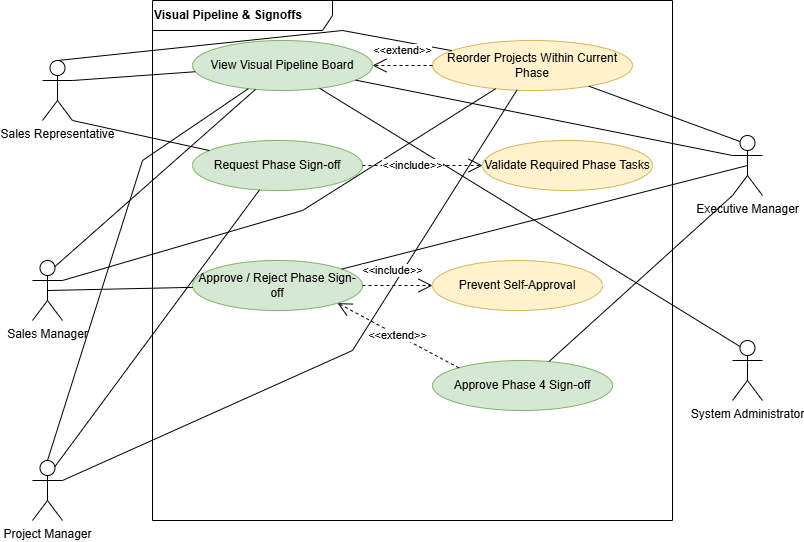

The diagram above was exported from draw.io. Its source (the exported page's mxGraphModel, read from the mxfile embedded in the PNG):
<mxGraphModel dx="732" dy="1662" grid="1" gridSize="10" guides="1" tooltips="1" connect="1" arrows="1" fold="1" page="1" pageScale="1" pageWidth="850" pageHeight="1100" math="0" shadow="0">
  <root>
    <mxCell id="0" />
    <mxCell id="1" parent="0" />
    <mxCell id="2" parent="1" style="shape=umlFrame;whiteSpace=wrap;html=1;width=180;height=30;align=left;" value="&lt;b&gt;Visual Pipeline &amp; Signoffs&lt;/b&gt;" vertex="1">
      <mxGeometry height="520" width="520" x="160" y="-1050" as="geometry" />
    </mxCell>
    <mxCell id="3" parent="1" style="shape=umlActor;verticalLabelPosition=bottom;verticalAlign=top;html=1;outlineConnect=0;" value="Sales Representative" vertex="1">
      <mxGeometry height="60" width="30" x="50" y="-990" as="geometry" />
    </mxCell>
    <mxCell id="4" parent="1" style="shape=umlActor;verticalLabelPosition=bottom;verticalAlign=top;html=1;outlineConnect=0;" value="Sales Manager" vertex="1">
      <mxGeometry height="60" width="30" x="40" y="-790" as="geometry" />
    </mxCell>
    <mxCell id="5" parent="1" style="shape=umlActor;verticalLabelPosition=bottom;verticalAlign=top;html=1;outlineConnect=0;" value="Executive Manager" vertex="1">
      <mxGeometry height="60" width="30" x="740" y="-915" as="geometry" />
    </mxCell>
    <mxCell id="6" parent="1" style="shape=umlActor;verticalLabelPosition=bottom;verticalAlign=top;html=1;outlineConnect=0;" value="Project Manager" vertex="1">
      <mxGeometry height="60" width="30" x="40" y="-590" as="geometry" />
    </mxCell>
    <mxCell id="7" parent="1" style="shape=umlActor;verticalLabelPosition=bottom;verticalAlign=top;html=1;outlineConnect=0;" value="System Administrator" vertex="1">
      <mxGeometry height="60" width="30" x="740" y="-710" as="geometry" />
    </mxCell>
    <mxCell id="8" parent="1" style="ellipse;whiteSpace=wrap;html=1;fillColor=#d5e8d4;strokeColor=#82b366;" value="View Visual Pipeline Board" vertex="1">
      <mxGeometry height="50" width="180" x="200" y="-1010" as="geometry" />
    </mxCell>
    <mxCell id="9" parent="1" style="ellipse;whiteSpace=wrap;html=1;fillColor=#fff2cc;strokeColor=#d6b656;" value="Reorder Projects Within Current Phase" vertex="1">
      <mxGeometry height="50" width="200" x="440" y="-1010" as="geometry" />
    </mxCell>
    <mxCell id="10" parent="1" style="ellipse;whiteSpace=wrap;html=1;fillColor=#d5e8d4;strokeColor=#82b366;" value="Request Phase Sign-off" vertex="1">
      <mxGeometry height="50" width="170" x="200" y="-910" as="geometry" />
    </mxCell>
    <mxCell id="11" parent="1" style="ellipse;whiteSpace=wrap;html=1;fillColor=#d5e8d4;strokeColor=#82b366;" value="Approve / Reject Phase Sign-off" vertex="1">
      <mxGeometry height="50" width="170" x="200" y="-790" as="geometry" />
    </mxCell>
    <mxCell id="12" parent="1" style="ellipse;whiteSpace=wrap;html=1;fillColor=#fff2cc;strokeColor=#d6b656;" value="Prevent Self-Approval" vertex="1">
      <mxGeometry height="50" width="170" x="440" y="-790" as="geometry" />
    </mxCell>
    <mxCell id="13" parent="1" style="ellipse;whiteSpace=wrap;html=1;fillColor=#d5e8d4;strokeColor=#82b366;" value="Approve Phase 4 Sign-off" vertex="1">
      <mxGeometry height="50" width="180" x="440" y="-690" as="geometry" />
    </mxCell>
    <mxCell id="14" edge="1" parent="1" source="3" style="endArrow=none;html=1;rounded=0;exitX=1;exitY=0.3333333333333333;exitDx=0;exitDy=0;exitPerimeter=0;" target="8">
      <mxGeometry relative="1" as="geometry" />
    </mxCell>
    <mxCell id="15" edge="1" parent="1" source="3" style="endArrow=none;html=1;rounded=0;exitX=0.5;exitY=0;exitDx=0;exitDy=0;exitPerimeter=0;" target="9">
      <mxGeometry relative="1" as="geometry">
        <Array as="points">
          <mxPoint x="350" y="-1020" />
        </Array>
      </mxGeometry>
    </mxCell>
    <mxCell id="16" edge="1" parent="1" source="3" style="endArrow=none;html=1;rounded=0;exitX=1;exitY=1;exitDx=0;exitDy=0;exitPerimeter=0;" target="10">
      <mxGeometry relative="1" as="geometry" />
    </mxCell>
    <mxCell id="17" edge="1" parent="1" source="4" style="endArrow=none;html=1;rounded=0;exitX=0.75;exitY=0.1;exitDx=0;exitDy=0;exitPerimeter=0;" target="8">
      <mxGeometry relative="1" as="geometry" />
    </mxCell>
    <mxCell id="18" edge="1" parent="1" source="4" style="endArrow=none;html=1;rounded=0;exitX=1;exitY=0.3333333333333333;exitDx=0;exitDy=0;exitPerimeter=0;" target="9">
      <mxGeometry relative="1" as="geometry">
        <Array as="points">
          <mxPoint x="310" y="-840" />
        </Array>
      </mxGeometry>
    </mxCell>
    <mxCell id="19" edge="1" parent="1" source="4" style="endArrow=none;html=1;rounded=0;exitX=0.5;exitY=0.5;exitDx=0;exitDy=0;exitPerimeter=0;" target="11">
      <mxGeometry relative="1" as="geometry" />
    </mxCell>
    <mxCell id="20" edge="1" parent="1" source="5" style="endArrow=none;html=1;rounded=0;exitX=0;exitY=0.3333333333333333;exitDx=0;exitDy=0;exitPerimeter=0;" target="8">
      <mxGeometry relative="1" as="geometry" />
    </mxCell>
    <mxCell id="21" edge="1" parent="1" source="5" style="endArrow=none;html=1;rounded=0;exitX=0.25;exitY=0.1;exitDx=0;exitDy=0;exitPerimeter=0;" target="9">
      <mxGeometry relative="1" as="geometry" />
    </mxCell>
    <mxCell id="22" edge="1" parent="1" source="5" style="endArrow=none;html=1;rounded=0;exitX=0.5;exitY=0.5;exitDx=0;exitDy=0;exitPerimeter=0;" target="11">
      <mxGeometry relative="1" as="geometry" />
    </mxCell>
    <mxCell id="23" edge="1" parent="1" source="5" style="endArrow=none;html=1;rounded=0;exitX=0;exitY=1;exitDx=0;exitDy=0;exitPerimeter=0;" target="13">
      <mxGeometry relative="1" as="geometry" />
    </mxCell>
    <mxCell id="24" edge="1" parent="1" source="6" style="endArrow=none;html=1;rounded=0;exitX=0.5;exitY=0;exitDx=0;exitDy=0;exitPerimeter=0;" target="8">
      <mxGeometry relative="1" as="geometry">
        <Array as="points">
          <mxPoint x="150" y="-890" />
        </Array>
      </mxGeometry>
    </mxCell>
    <mxCell id="25" edge="1" parent="1" source="6" style="endArrow=none;html=1;rounded=0;exitX=1;exitY=0.3333333333333333;exitDx=0;exitDy=0;exitPerimeter=0;" target="9">
      <mxGeometry relative="1" as="geometry">
        <Array as="points">
          <mxPoint x="360" y="-700" />
        </Array>
      </mxGeometry>
    </mxCell>
    <mxCell id="26" edge="1" parent="1" source="6" style="endArrow=none;html=1;rounded=0;exitX=0.75;exitY=0.1;exitDx=0;exitDy=0;exitPerimeter=0;" target="10">
      <mxGeometry relative="1" as="geometry" />
    </mxCell>
    <mxCell id="27" edge="1" parent="1" source="7" style="endArrow=none;html=1;rounded=0;exitX=0.25;exitY=0.1;exitDx=0;exitDy=0;exitPerimeter=0;" target="8">
      <mxGeometry relative="1" as="geometry" />
    </mxCell>
    <mxCell id="29" edge="1" parent="1" source="9" style="endArrow=open;endSize=12;dashed=1;html=1;rounded=0;" target="8" value="&amp;lt;&amp;lt;extend&amp;gt;&amp;gt;">
      <mxGeometry relative="1" y="-15" as="geometry">
        <mxPoint as="offset" />
      </mxGeometry>
    </mxCell>
    <mxCell id="30" edge="1" parent="1" source="11" style="endArrow=open;endSize=12;dashed=1;html=1;rounded=0;" target="12" value="&amp;lt;&amp;lt;include&amp;gt;&amp;gt;">
      <mxGeometry relative="1" x="-0.1429" y="15" as="geometry">
        <mxPoint as="offset" />
      </mxGeometry>
    </mxCell>
    <mxCell id="31" edge="1" parent="1" source="13" style="endArrow=open;endSize=12;dashed=1;html=1;rounded=0;entryX=1;entryY=1;entryDx=0;entryDy=0;exitX=0;exitY=0;exitDx=0;exitDy=0;" target="11" value="&amp;lt;&amp;lt;extend&amp;gt;&amp;gt;">
      <mxGeometry relative="1" as="geometry">
        <mxPoint x="479.13" y="-685.62" as="sourcePoint" />
      </mxGeometry>
    </mxCell>
    <mxCell id="HDBpZJb2JOWuHnl6at1n-32" parent="1" style="ellipse;whiteSpace=wrap;html=1;fillColor=#fff2cc;strokeColor=#d6b656;" value="Validate Required Phase Tasks" vertex="1">
      <mxGeometry height="50" width="170" x="490" y="-910" as="geometry" />
    </mxCell>
    <mxCell id="HDBpZJb2JOWuHnl6at1n-33" edge="1" parent="1" source="10" style="endArrow=open;endSize=12;dashed=1;html=1;rounded=0;entryX=0;entryY=0.5;entryDx=0;entryDy=0;exitX=1;exitY=0.5;exitDx=0;exitDy=0;" target="HDBpZJb2JOWuHnl6at1n-32" value="&amp;lt;&amp;lt;include&amp;gt;&amp;gt;">
      <mxGeometry relative="1" x="-0.1667" as="geometry">
        <mxPoint as="offset" />
        <mxPoint x="230" y="-490" as="sourcePoint" />
        <mxPoint x="300" y="-490" as="targetPoint" />
      </mxGeometry>
    </mxCell>
  </root>
</mxGraphModel>